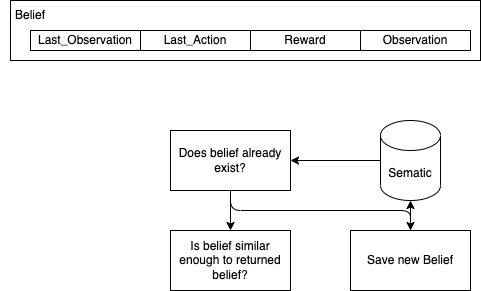

The diagram above was exported from draw.io. Its source (the exported page's mxGraphModel, read from the mxfile embedded in the PNG):
<mxGraphModel dx="395" dy="439" grid="1" gridSize="10" guides="1" tooltips="1" connect="1" arrows="1" fold="1" page="1" pageScale="1" pageWidth="850" pageHeight="1100" math="0" shadow="0">
  <root>
    <mxCell id="0" />
    <mxCell id="1" parent="0" />
    <mxCell id="18" value="" style="rounded=0;whiteSpace=wrap;html=1;" vertex="1" parent="1">
      <mxGeometry x="60" y="50" width="470" height="60" as="geometry" />
    </mxCell>
    <mxCell id="2" value="Last_Observation" style="rounded=0;whiteSpace=wrap;html=1;" vertex="1" parent="1">
      <mxGeometry x="80" y="80" width="110" height="20" as="geometry" />
    </mxCell>
    <mxCell id="3" value="Last_Action" style="rounded=0;whiteSpace=wrap;html=1;" vertex="1" parent="1">
      <mxGeometry x="190" y="80" width="110" height="20" as="geometry" />
    </mxCell>
    <mxCell id="4" value="Reward" style="rounded=0;whiteSpace=wrap;html=1;" vertex="1" parent="1">
      <mxGeometry x="300" y="80" width="110" height="20" as="geometry" />
    </mxCell>
    <mxCell id="5" value="Observation" style="rounded=0;whiteSpace=wrap;html=1;" vertex="1" parent="1">
      <mxGeometry x="410" y="80" width="110" height="20" as="geometry" />
    </mxCell>
    <mxCell id="11" style="edgeStyle=none;html=1;exitX=0.5;exitY=1;exitDx=0;exitDy=0;entryX=0.5;entryY=0;entryDx=0;entryDy=0;" edge="1" parent="1" source="6" target="9">
      <mxGeometry relative="1" as="geometry" />
    </mxCell>
    <mxCell id="12" style="edgeStyle=orthogonalEdgeStyle;html=1;exitX=0.5;exitY=1;exitDx=0;exitDy=0;entryX=0.5;entryY=0;entryDx=0;entryDy=0;" edge="1" parent="1" source="6" target="10">
      <mxGeometry relative="1" as="geometry" />
    </mxCell>
    <mxCell id="6" value="Does belief already exist?" style="rounded=0;whiteSpace=wrap;html=1;" vertex="1" parent="1">
      <mxGeometry x="220" y="180" width="120" height="60" as="geometry" />
    </mxCell>
    <mxCell id="8" value="Belief" style="text;html=1;strokeColor=none;fillColor=none;align=center;verticalAlign=middle;whiteSpace=wrap;rounded=0;" vertex="1" parent="1">
      <mxGeometry x="50" y="50" width="60" height="30" as="geometry" />
    </mxCell>
    <mxCell id="9" value="Is belief similar enough to returned belief?" style="rounded=0;whiteSpace=wrap;html=1;" vertex="1" parent="1">
      <mxGeometry x="220" y="280" width="120" height="60" as="geometry" />
    </mxCell>
    <mxCell id="17" style="edgeStyle=none;html=1;exitX=0.5;exitY=0;exitDx=0;exitDy=0;entryX=0.5;entryY=1;entryDx=0;entryDy=0;entryPerimeter=0;" edge="1" parent="1" source="10" target="14">
      <mxGeometry relative="1" as="geometry" />
    </mxCell>
    <mxCell id="10" value="Save new Belief" style="rounded=0;whiteSpace=wrap;html=1;" vertex="1" parent="1">
      <mxGeometry x="400" y="280" width="120" height="60" as="geometry" />
    </mxCell>
    <mxCell id="15" style="edgeStyle=none;html=1;exitX=0;exitY=0.5;exitDx=0;exitDy=0;exitPerimeter=0;entryX=1;entryY=0.5;entryDx=0;entryDy=0;" edge="1" parent="1" source="14" target="6">
      <mxGeometry relative="1" as="geometry" />
    </mxCell>
    <mxCell id="14" value="Sematic" style="shape=cylinder3;whiteSpace=wrap;html=1;boundedLbl=1;backgroundOutline=1;size=15;" vertex="1" parent="1">
      <mxGeometry x="430" y="170" width="60" height="80" as="geometry" />
    </mxCell>
  </root>
</mxGraphModel>